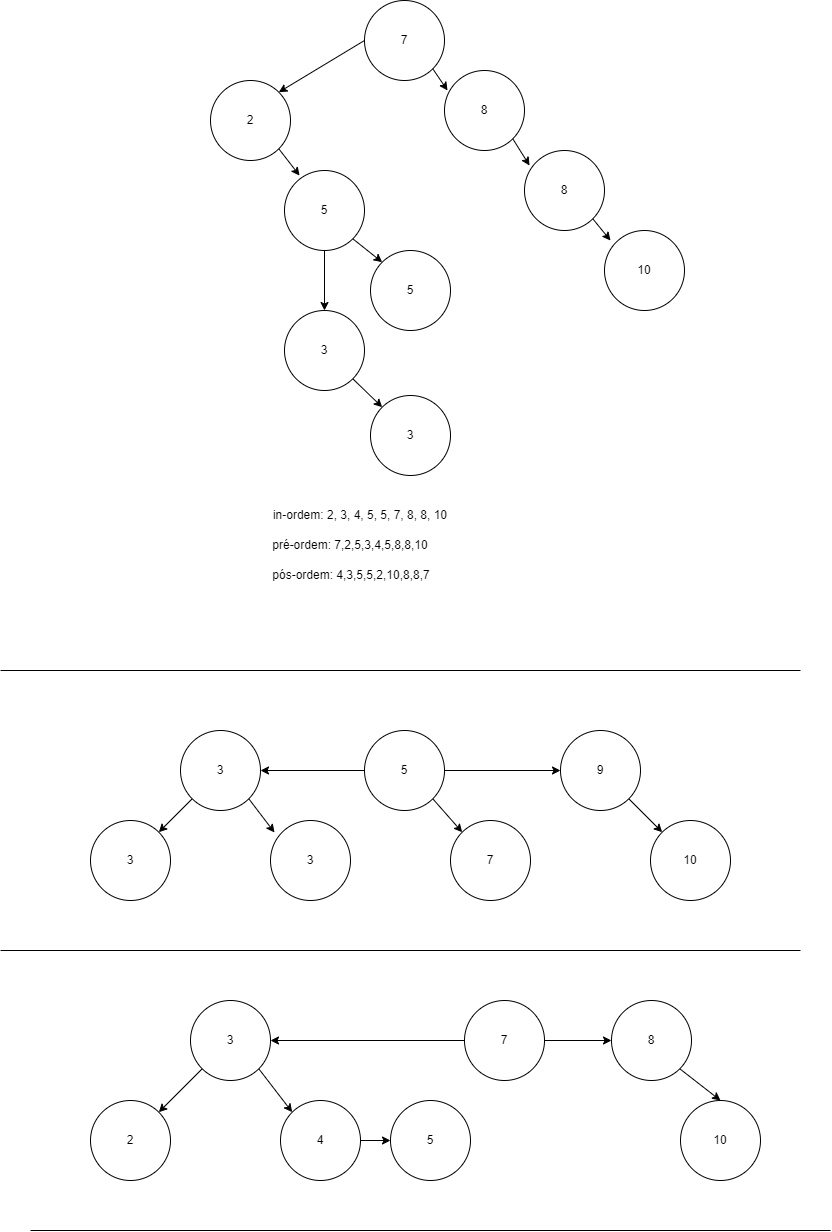

The diagram above was exported from draw.io. Its source (the exported page's mxGraphModel, read from the mxfile embedded in the PNG):
<mxGraphModel dx="748" dy="734" grid="1" gridSize="10" guides="1" tooltips="1" connect="1" arrows="1" fold="1" page="1" pageScale="1" pageWidth="827" pageHeight="1169" math="0" shadow="0">
  <root>
    <mxCell id="0" />
    <mxCell id="1" parent="0" />
    <mxCell id="ucTVmNEr2jF2qSjgk31H-1" value="5" style="ellipse;whiteSpace=wrap;html=1;aspect=fixed;" vertex="1" parent="1">
      <mxGeometry x="380" y="330" width="80" height="80" as="geometry" />
    </mxCell>
    <mxCell id="ucTVmNEr2jF2qSjgk31H-16" style="rounded=0;orthogonalLoop=1;jettySize=auto;html=1;exitX=1;exitY=1;exitDx=0;exitDy=0;entryX=0;entryY=0;entryDx=0;entryDy=0;" edge="1" parent="1" source="ucTVmNEr2jF2qSjgk31H-2" target="ucTVmNEr2jF2qSjgk31H-1">
      <mxGeometry relative="1" as="geometry" />
    </mxCell>
    <mxCell id="ucTVmNEr2jF2qSjgk31H-17" style="edgeStyle=orthogonalEdgeStyle;rounded=0;orthogonalLoop=1;jettySize=auto;html=1;exitX=0.5;exitY=1;exitDx=0;exitDy=0;" edge="1" parent="1" source="ucTVmNEr2jF2qSjgk31H-2" target="ucTVmNEr2jF2qSjgk31H-5">
      <mxGeometry relative="1" as="geometry" />
    </mxCell>
    <mxCell id="ucTVmNEr2jF2qSjgk31H-2" value="5" style="ellipse;whiteSpace=wrap;html=1;aspect=fixed;" vertex="1" parent="1">
      <mxGeometry x="294" y="250" width="80" height="80" as="geometry" />
    </mxCell>
    <mxCell id="ucTVmNEr2jF2qSjgk31H-3" value="2" style="ellipse;whiteSpace=wrap;html=1;aspect=fixed;" vertex="1" parent="1">
      <mxGeometry x="220" y="160" width="80" height="80" as="geometry" />
    </mxCell>
    <mxCell id="ucTVmNEr2jF2qSjgk31H-14" style="rounded=0;orthogonalLoop=1;jettySize=auto;html=1;exitX=0;exitY=0.5;exitDx=0;exitDy=0;entryX=1;entryY=0;entryDx=0;entryDy=0;" edge="1" parent="1" source="ucTVmNEr2jF2qSjgk31H-4" target="ucTVmNEr2jF2qSjgk31H-3">
      <mxGeometry relative="1" as="geometry" />
    </mxCell>
    <mxCell id="ucTVmNEr2jF2qSjgk31H-4" value="7" style="ellipse;whiteSpace=wrap;html=1;aspect=fixed;" vertex="1" parent="1">
      <mxGeometry x="374" y="80" width="80" height="80" as="geometry" />
    </mxCell>
    <mxCell id="ucTVmNEr2jF2qSjgk31H-18" style="rounded=0;orthogonalLoop=1;jettySize=auto;html=1;exitX=1;exitY=1;exitDx=0;exitDy=0;entryX=0;entryY=0;entryDx=0;entryDy=0;" edge="1" parent="1" source="ucTVmNEr2jF2qSjgk31H-5" target="ucTVmNEr2jF2qSjgk31H-9">
      <mxGeometry relative="1" as="geometry" />
    </mxCell>
    <mxCell id="ucTVmNEr2jF2qSjgk31H-5" value="3" style="ellipse;whiteSpace=wrap;html=1;aspect=fixed;" vertex="1" parent="1">
      <mxGeometry x="294" y="390" width="80" height="80" as="geometry" />
    </mxCell>
    <mxCell id="ucTVmNEr2jF2qSjgk31H-6" value="8" style="ellipse;whiteSpace=wrap;html=1;aspect=fixed;" vertex="1" parent="1">
      <mxGeometry x="454" y="150" width="80" height="80" as="geometry" />
    </mxCell>
    <mxCell id="ucTVmNEr2jF2qSjgk31H-7" value="8" style="ellipse;whiteSpace=wrap;html=1;aspect=fixed;" vertex="1" parent="1">
      <mxGeometry x="534" y="230" width="80" height="80" as="geometry" />
    </mxCell>
    <mxCell id="ucTVmNEr2jF2qSjgk31H-8" value="10" style="ellipse;whiteSpace=wrap;html=1;aspect=fixed;" vertex="1" parent="1">
      <mxGeometry x="614" y="310" width="80" height="80" as="geometry" />
    </mxCell>
    <mxCell id="ucTVmNEr2jF2qSjgk31H-9" value="3" style="ellipse;whiteSpace=wrap;html=1;aspect=fixed;" vertex="1" parent="1">
      <mxGeometry x="380" y="475" width="80" height="80" as="geometry" />
    </mxCell>
    <mxCell id="ucTVmNEr2jF2qSjgk31H-11" style="rounded=0;orthogonalLoop=1;jettySize=auto;html=1;exitX=1;exitY=1;exitDx=0;exitDy=0;entryX=0.063;entryY=0.188;entryDx=0;entryDy=0;entryPerimeter=0;" edge="1" parent="1" source="ucTVmNEr2jF2qSjgk31H-6" target="ucTVmNEr2jF2qSjgk31H-7">
      <mxGeometry relative="1" as="geometry" />
    </mxCell>
    <mxCell id="ucTVmNEr2jF2qSjgk31H-12" style="rounded=0;orthogonalLoop=1;jettySize=auto;html=1;exitX=1;exitY=1;exitDx=0;exitDy=0;entryX=0.038;entryY=0.25;entryDx=0;entryDy=0;entryPerimeter=0;" edge="1" parent="1" source="ucTVmNEr2jF2qSjgk31H-4" target="ucTVmNEr2jF2qSjgk31H-6">
      <mxGeometry relative="1" as="geometry" />
    </mxCell>
    <mxCell id="ucTVmNEr2jF2qSjgk31H-13" style="rounded=0;orthogonalLoop=1;jettySize=auto;html=1;exitX=1;exitY=1;exitDx=0;exitDy=0;entryX=0.075;entryY=0.125;entryDx=0;entryDy=0;entryPerimeter=0;" edge="1" parent="1" source="ucTVmNEr2jF2qSjgk31H-7" target="ucTVmNEr2jF2qSjgk31H-8">
      <mxGeometry relative="1" as="geometry" />
    </mxCell>
    <mxCell id="ucTVmNEr2jF2qSjgk31H-15" style="rounded=0;orthogonalLoop=1;jettySize=auto;html=1;exitX=1;exitY=1;exitDx=0;exitDy=0;entryX=0.188;entryY=0.063;entryDx=0;entryDy=0;entryPerimeter=0;" edge="1" parent="1" source="ucTVmNEr2jF2qSjgk31H-3" target="ucTVmNEr2jF2qSjgk31H-2">
      <mxGeometry relative="1" as="geometry" />
    </mxCell>
    <mxCell id="ucTVmNEr2jF2qSjgk31H-19" value="in-ordem: 2, 3, 4, 5, 5, 7, 8, 8, 10" style="text;html=1;strokeColor=none;fillColor=none;align=center;verticalAlign=middle;whiteSpace=wrap;rounded=0;" vertex="1" parent="1">
      <mxGeometry x="210" y="580" width="320" height="30" as="geometry" />
    </mxCell>
    <mxCell id="ucTVmNEr2jF2qSjgk31H-20" value="pré-ordem: 7,2,5,3,4,5,8,8,10" style="text;html=1;strokeColor=none;fillColor=none;align=center;verticalAlign=middle;whiteSpace=wrap;rounded=0;" vertex="1" parent="1">
      <mxGeometry x="200" y="610" width="320" height="30" as="geometry" />
    </mxCell>
    <mxCell id="ucTVmNEr2jF2qSjgk31H-21" value="pós-ordem: 4,3,5,5,2,10,8,8,7" style="text;html=1;strokeColor=none;fillColor=none;align=center;verticalAlign=middle;whiteSpace=wrap;rounded=0;" vertex="1" parent="1">
      <mxGeometry x="201" y="640" width="320" height="30" as="geometry" />
    </mxCell>
    <mxCell id="ucTVmNEr2jF2qSjgk31H-23" value="" style="endArrow=none;html=1;rounded=0;" edge="1" parent="1">
      <mxGeometry width="50" height="50" relative="1" as="geometry">
        <mxPoint x="10" y="750" as="sourcePoint" />
        <mxPoint x="810" y="750" as="targetPoint" />
      </mxGeometry>
    </mxCell>
    <mxCell id="ucTVmNEr2jF2qSjgk31H-32" style="edgeStyle=orthogonalEdgeStyle;rounded=0;orthogonalLoop=1;jettySize=auto;html=1;exitX=0;exitY=0.5;exitDx=0;exitDy=0;" edge="1" parent="1" source="ucTVmNEr2jF2qSjgk31H-24">
      <mxGeometry relative="1" as="geometry">
        <mxPoint x="270" y="850" as="targetPoint" />
      </mxGeometry>
    </mxCell>
    <mxCell id="ucTVmNEr2jF2qSjgk31H-34" style="edgeStyle=orthogonalEdgeStyle;rounded=0;orthogonalLoop=1;jettySize=auto;html=1;exitX=1;exitY=0.5;exitDx=0;exitDy=0;entryX=0;entryY=0.5;entryDx=0;entryDy=0;" edge="1" parent="1" source="ucTVmNEr2jF2qSjgk31H-24" target="ucTVmNEr2jF2qSjgk31H-29">
      <mxGeometry relative="1" as="geometry" />
    </mxCell>
    <mxCell id="ucTVmNEr2jF2qSjgk31H-35" style="rounded=0;orthogonalLoop=1;jettySize=auto;html=1;exitX=1;exitY=1;exitDx=0;exitDy=0;entryX=0;entryY=0;entryDx=0;entryDy=0;" edge="1" parent="1" source="ucTVmNEr2jF2qSjgk31H-24" target="ucTVmNEr2jF2qSjgk31H-28">
      <mxGeometry relative="1" as="geometry" />
    </mxCell>
    <mxCell id="ucTVmNEr2jF2qSjgk31H-24" value="5" style="ellipse;whiteSpace=wrap;html=1;aspect=fixed;" vertex="1" parent="1">
      <mxGeometry x="374" y="810" width="80" height="80" as="geometry" />
    </mxCell>
    <mxCell id="ucTVmNEr2jF2qSjgk31H-33" style="rounded=0;orthogonalLoop=1;jettySize=auto;html=1;exitX=0;exitY=1;exitDx=0;exitDy=0;entryX=1;entryY=0;entryDx=0;entryDy=0;" edge="1" parent="1" source="ucTVmNEr2jF2qSjgk31H-25" target="ucTVmNEr2jF2qSjgk31H-27">
      <mxGeometry relative="1" as="geometry" />
    </mxCell>
    <mxCell id="ucTVmNEr2jF2qSjgk31H-25" value="3" style="ellipse;whiteSpace=wrap;html=1;aspect=fixed;" vertex="1" parent="1">
      <mxGeometry x="190" y="810" width="80" height="80" as="geometry" />
    </mxCell>
    <mxCell id="ucTVmNEr2jF2qSjgk31H-26" value="3" style="ellipse;whiteSpace=wrap;html=1;aspect=fixed;" vertex="1" parent="1">
      <mxGeometry x="280" y="900" width="80" height="80" as="geometry" />
    </mxCell>
    <mxCell id="ucTVmNEr2jF2qSjgk31H-27" value="3" style="ellipse;whiteSpace=wrap;html=1;aspect=fixed;" vertex="1" parent="1">
      <mxGeometry x="100" y="900" width="80" height="80" as="geometry" />
    </mxCell>
    <mxCell id="ucTVmNEr2jF2qSjgk31H-28" value="7" style="ellipse;whiteSpace=wrap;html=1;aspect=fixed;" vertex="1" parent="1">
      <mxGeometry x="460" y="900" width="80" height="80" as="geometry" />
    </mxCell>
    <mxCell id="ucTVmNEr2jF2qSjgk31H-36" style="rounded=0;orthogonalLoop=1;jettySize=auto;html=1;exitX=1;exitY=1;exitDx=0;exitDy=0;" edge="1" parent="1" source="ucTVmNEr2jF2qSjgk31H-29" target="ucTVmNEr2jF2qSjgk31H-30">
      <mxGeometry relative="1" as="geometry" />
    </mxCell>
    <mxCell id="ucTVmNEr2jF2qSjgk31H-29" value="9" style="ellipse;whiteSpace=wrap;html=1;aspect=fixed;" vertex="1" parent="1">
      <mxGeometry x="570" y="810" width="80" height="80" as="geometry" />
    </mxCell>
    <mxCell id="ucTVmNEr2jF2qSjgk31H-30" value="10" style="ellipse;whiteSpace=wrap;html=1;aspect=fixed;" vertex="1" parent="1">
      <mxGeometry x="660" y="900" width="80" height="80" as="geometry" />
    </mxCell>
    <mxCell id="ucTVmNEr2jF2qSjgk31H-38" style="rounded=0;orthogonalLoop=1;jettySize=auto;html=1;exitX=1;exitY=1;exitDx=0;exitDy=0;entryX=0.05;entryY=0.15;entryDx=0;entryDy=0;entryPerimeter=0;" edge="1" parent="1" source="ucTVmNEr2jF2qSjgk31H-25" target="ucTVmNEr2jF2qSjgk31H-26">
      <mxGeometry relative="1" as="geometry" />
    </mxCell>
    <mxCell id="ucTVmNEr2jF2qSjgk31H-39" value="" style="endArrow=none;html=1;rounded=0;" edge="1" parent="1">
      <mxGeometry width="50" height="50" relative="1" as="geometry">
        <mxPoint x="10" y="1030" as="sourcePoint" />
        <mxPoint x="810" y="1030" as="targetPoint" />
      </mxGeometry>
    </mxCell>
    <mxCell id="ucTVmNEr2jF2qSjgk31H-51" style="rounded=0;orthogonalLoop=1;jettySize=auto;html=1;exitX=0;exitY=1;exitDx=0;exitDy=0;entryX=1;entryY=0;entryDx=0;entryDy=0;" edge="1" parent="1" source="ucTVmNEr2jF2qSjgk31H-40" target="ucTVmNEr2jF2qSjgk31H-43">
      <mxGeometry relative="1" as="geometry" />
    </mxCell>
    <mxCell id="ucTVmNEr2jF2qSjgk31H-52" style="rounded=0;orthogonalLoop=1;jettySize=auto;html=1;exitX=1;exitY=1;exitDx=0;exitDy=0;entryX=0;entryY=0;entryDx=0;entryDy=0;" edge="1" parent="1" source="ucTVmNEr2jF2qSjgk31H-40" target="ucTVmNEr2jF2qSjgk31H-44">
      <mxGeometry relative="1" as="geometry" />
    </mxCell>
    <mxCell id="ucTVmNEr2jF2qSjgk31H-40" value="3" style="ellipse;whiteSpace=wrap;html=1;aspect=fixed;" vertex="1" parent="1">
      <mxGeometry x="200" y="1080" width="80" height="80" as="geometry" />
    </mxCell>
    <mxCell id="ucTVmNEr2jF2qSjgk31H-49" style="edgeStyle=orthogonalEdgeStyle;rounded=0;orthogonalLoop=1;jettySize=auto;html=1;exitX=0;exitY=0.5;exitDx=0;exitDy=0;entryX=1;entryY=0.5;entryDx=0;entryDy=0;" edge="1" parent="1" source="ucTVmNEr2jF2qSjgk31H-41" target="ucTVmNEr2jF2qSjgk31H-40">
      <mxGeometry relative="1" as="geometry" />
    </mxCell>
    <mxCell id="ucTVmNEr2jF2qSjgk31H-50" style="edgeStyle=orthogonalEdgeStyle;rounded=0;orthogonalLoop=1;jettySize=auto;html=1;exitX=1;exitY=0.5;exitDx=0;exitDy=0;" edge="1" parent="1" source="ucTVmNEr2jF2qSjgk31H-41" target="ucTVmNEr2jF2qSjgk31H-42">
      <mxGeometry relative="1" as="geometry" />
    </mxCell>
    <mxCell id="ucTVmNEr2jF2qSjgk31H-41" value="7" style="ellipse;whiteSpace=wrap;html=1;aspect=fixed;" vertex="1" parent="1">
      <mxGeometry x="474" y="1080" width="80" height="80" as="geometry" />
    </mxCell>
    <mxCell id="ucTVmNEr2jF2qSjgk31H-47" style="rounded=0;orthogonalLoop=1;jettySize=auto;html=1;exitX=1;exitY=1;exitDx=0;exitDy=0;entryX=0.5;entryY=0;entryDx=0;entryDy=0;" edge="1" parent="1" source="ucTVmNEr2jF2qSjgk31H-42" target="ucTVmNEr2jF2qSjgk31H-46">
      <mxGeometry relative="1" as="geometry" />
    </mxCell>
    <mxCell id="ucTVmNEr2jF2qSjgk31H-42" value="8" style="ellipse;whiteSpace=wrap;html=1;aspect=fixed;" vertex="1" parent="1">
      <mxGeometry x="621" y="1080" width="80" height="80" as="geometry" />
    </mxCell>
    <mxCell id="ucTVmNEr2jF2qSjgk31H-43" value="2" style="ellipse;whiteSpace=wrap;html=1;aspect=fixed;" vertex="1" parent="1">
      <mxGeometry x="100" y="1180" width="80" height="80" as="geometry" />
    </mxCell>
    <mxCell id="ucTVmNEr2jF2qSjgk31H-53" style="edgeStyle=orthogonalEdgeStyle;rounded=0;orthogonalLoop=1;jettySize=auto;html=1;exitX=1;exitY=0.5;exitDx=0;exitDy=0;entryX=0;entryY=0.5;entryDx=0;entryDy=0;" edge="1" parent="1" source="ucTVmNEr2jF2qSjgk31H-44" target="ucTVmNEr2jF2qSjgk31H-45">
      <mxGeometry relative="1" as="geometry" />
    </mxCell>
    <mxCell id="ucTVmNEr2jF2qSjgk31H-44" value="4" style="ellipse;whiteSpace=wrap;html=1;aspect=fixed;" vertex="1" parent="1">
      <mxGeometry x="290" y="1180" width="80" height="80" as="geometry" />
    </mxCell>
    <mxCell id="ucTVmNEr2jF2qSjgk31H-45" value="5" style="ellipse;whiteSpace=wrap;html=1;aspect=fixed;" vertex="1" parent="1">
      <mxGeometry x="400" y="1180" width="80" height="80" as="geometry" />
    </mxCell>
    <mxCell id="ucTVmNEr2jF2qSjgk31H-46" value="10" style="ellipse;whiteSpace=wrap;html=1;aspect=fixed;" vertex="1" parent="1">
      <mxGeometry x="690" y="1180" width="80" height="80" as="geometry" />
    </mxCell>
    <mxCell id="ucTVmNEr2jF2qSjgk31H-54" value="" style="endArrow=none;html=1;rounded=0;" edge="1" parent="1">
      <mxGeometry width="50" height="50" relative="1" as="geometry">
        <mxPoint x="40" y="1310" as="sourcePoint" />
        <mxPoint x="840" y="1310" as="targetPoint" />
      </mxGeometry>
    </mxCell>
  </root>
</mxGraphModel>